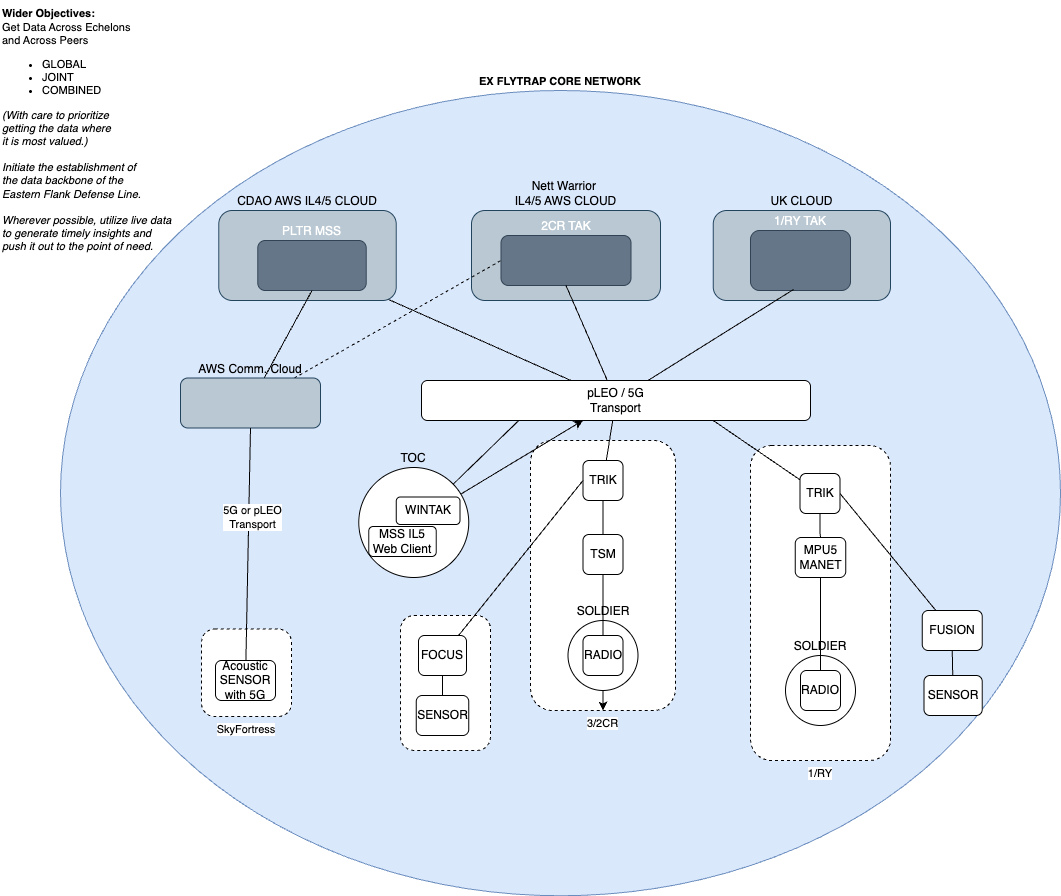

The diagram above was exported from draw.io. Its source (the exported page's mxGraphModel, read from the mxfile embedded in the PNG):
<mxGraphModel dx="1759" dy="1660" grid="1" gridSize="10" guides="1" tooltips="1" connect="1" arrows="1" fold="1" page="1" pageScale="1" pageWidth="850" pageHeight="1100" math="0" shadow="0">
  <root>
    <mxCell id="0" />
    <mxCell id="1" parent="0" />
    <mxCell id="jyh1h8HAa2u7fzU4bVlv-113" value="&lt;div&gt;&lt;b&gt;Wider Objectives:&lt;/b&gt;&lt;/div&gt;&lt;div&gt;Get Data Across Echelons&amp;nbsp;&lt;/div&gt;&lt;div&gt;and Across Peers&lt;/div&gt;&lt;ul&gt;&lt;li&gt;GLOBAL&lt;/li&gt;&lt;li&gt;JOINT&lt;/li&gt;&lt;li&gt;COMBINED&lt;/li&gt;&lt;/ul&gt;&lt;div&gt;&lt;i&gt;(With care to prioritize&amp;nbsp;&lt;/i&gt;&lt;/div&gt;&lt;div&gt;&lt;i&gt;getting the data where&amp;nbsp;&lt;/i&gt;&lt;/div&gt;&lt;div&gt;&lt;i&gt;it is most valued.)&lt;/i&gt;&lt;/div&gt;&lt;div&gt;&lt;i&gt;&lt;br&gt;&lt;/i&gt;&lt;/div&gt;&lt;div&gt;&lt;i&gt;Initiate the establishment of&lt;/i&gt;&lt;/div&gt;&lt;div&gt;&lt;i&gt;the data backbone of the&lt;/i&gt;&lt;/div&gt;&lt;div&gt;&lt;i&gt;Eastern Flank Defense Line.&lt;/i&gt;&lt;/div&gt;&lt;div&gt;&lt;i&gt;&lt;br&gt;&lt;/i&gt;&lt;/div&gt;&lt;div&gt;&lt;i&gt;Wherever possible, utilize live data&lt;/i&gt;&lt;/div&gt;&lt;div&gt;&lt;i&gt;to generate timely insights and&lt;/i&gt;&lt;/div&gt;&lt;div&gt;&lt;i&gt;push it out to the point of need.&lt;/i&gt;&lt;/div&gt;" style="text;html=1;align=left;verticalAlign=middle;resizable=0;points=[];autosize=1;strokeColor=none;fillColor=none;fontFamily=Helvetica;fontSize=11;fontColor=default;labelBackgroundColor=default;" parent="1" vertex="1">
      <mxGeometry x="-190" y="-310" width="190" height="260" as="geometry" />
    </mxCell>
    <mxCell id="jyh1h8HAa2u7fzU4bVlv-119" value="&lt;b&gt;EX FLYTRAP CORE NETWORK&lt;/b&gt;" style="ellipse;whiteSpace=wrap;html=1;fontFamily=Helvetica;fontSize=11;labelBackgroundColor=default;fillColor=#dae8fc;strokeColor=#6c8ebf;labelPosition=center;verticalLabelPosition=top;align=center;verticalAlign=bottom;" parent="1" vertex="1">
      <mxGeometry x="-130" y="-220" width="1000" height="805.25" as="geometry" />
    </mxCell>
    <mxCell id="jyh1h8HAa2u7fzU4bVlv-78" value="1/RY" style="rounded=1;whiteSpace=wrap;html=1;fontFamily=Helvetica;fontSize=11;fontColor=default;labelBackgroundColor=default;dashed=1;labelPosition=center;verticalLabelPosition=bottom;align=center;verticalAlign=top;" parent="1" vertex="1">
      <mxGeometry x="560" y="135" width="140" height="315" as="geometry" />
    </mxCell>
    <mxCell id="jyh1h8HAa2u7fzU4bVlv-77" value="" style="rounded=1;whiteSpace=wrap;html=1;fontFamily=Helvetica;fontSize=11;fontColor=default;labelBackgroundColor=default;dashed=1;labelPosition=center;verticalLabelPosition=bottom;align=center;verticalAlign=top;" parent="1" vertex="1">
      <mxGeometry x="210" y="305" width="90" height="135" as="geometry" />
    </mxCell>
    <mxCell id="jyh1h8HAa2u7fzU4bVlv-75" value="3/2CR" style="rounded=1;whiteSpace=wrap;html=1;fontFamily=Helvetica;fontSize=11;fontColor=default;labelBackgroundColor=default;dashed=1;labelPosition=center;verticalLabelPosition=bottom;align=center;verticalAlign=top;" parent="1" vertex="1">
      <mxGeometry x="340" y="130" width="145" height="270" as="geometry" />
    </mxCell>
    <mxCell id="jyh1h8HAa2u7fzU4bVlv-12" value="Nett Warrior&amp;nbsp;&lt;div&gt;IL4/5 AWS CLOUD&lt;/div&gt;" style="rounded=1;whiteSpace=wrap;html=1;labelPosition=center;verticalLabelPosition=top;align=center;verticalAlign=bottom;fillColor=#bac8d3;strokeColor=#23445d;" parent="1" vertex="1">
      <mxGeometry x="281" y="-100" width="189" height="90" as="geometry" />
    </mxCell>
    <mxCell id="jyh1h8HAa2u7fzU4bVlv-13" value="&lt;font&gt;2CR TAK&lt;/font&gt;" style="rounded=1;whiteSpace=wrap;html=1;labelPosition=center;verticalLabelPosition=top;align=center;verticalAlign=bottom;fillColor=#647687;fontColor=#ffffff;strokeColor=#314354;" parent="1" vertex="1">
      <mxGeometry x="310.5" y="-75" width="130" height="50" as="geometry" />
    </mxCell>
    <mxCell id="jyh1h8HAa2u7fzU4bVlv-16" value="UK CLOUD" style="rounded=1;whiteSpace=wrap;html=1;labelPosition=center;verticalLabelPosition=top;align=center;verticalAlign=bottom;fillColor=#bac8d3;strokeColor=#23445d;" parent="1" vertex="1">
      <mxGeometry x="522.75" y="-100" width="177.25" height="90" as="geometry" />
    </mxCell>
    <mxCell id="jyh1h8HAa2u7fzU4bVlv-17" value="&lt;font&gt;1/RY TAK&lt;/font&gt;" style="rounded=1;whiteSpace=wrap;html=1;labelPosition=center;verticalLabelPosition=top;align=center;verticalAlign=bottom;fillColor=#647687;fontColor=#ffffff;strokeColor=#314354;" parent="1" vertex="1">
      <mxGeometry x="560" y="-80" width="100" height="60" as="geometry" />
    </mxCell>
    <mxCell id="3" style="edgeStyle=none;html=1;" parent="1" source="jyh1h8HAa2u7fzU4bVlv-19" target="jyh1h8HAa2u7fzU4bVlv-75" edge="1">
      <mxGeometry relative="1" as="geometry" />
    </mxCell>
    <mxCell id="jyh1h8HAa2u7fzU4bVlv-19" value="SOLDIER" style="ellipse;whiteSpace=wrap;html=1;aspect=fixed;labelPosition=center;verticalLabelPosition=top;align=center;verticalAlign=bottom;" parent="1" vertex="1">
      <mxGeometry x="377.5" y="310" width="70" height="70" as="geometry" />
    </mxCell>
    <mxCell id="jyh1h8HAa2u7fzU4bVlv-20" style="rounded=0;orthogonalLoop=1;jettySize=auto;html=1;endArrow=none;startFill=0;" parent="1" source="jyh1h8HAa2u7fzU4bVlv-22" target="jyh1h8HAa2u7fzU4bVlv-23" edge="1">
      <mxGeometry relative="1" as="geometry" />
    </mxCell>
    <mxCell id="jyh1h8HAa2u7fzU4bVlv-21" value="" style="rounded=0;orthogonalLoop=1;jettySize=auto;html=1;endArrow=none;startFill=0;" parent="1" source="jyh1h8HAa2u7fzU4bVlv-22" target="jyh1h8HAa2u7fzU4bVlv-28" edge="1">
      <mxGeometry relative="1" as="geometry" />
    </mxCell>
    <mxCell id="jyh1h8HAa2u7fzU4bVlv-22" value="TRIK" style="rounded=1;whiteSpace=wrap;html=1;" parent="1" vertex="1">
      <mxGeometry x="392.5" y="150" width="40" height="40" as="geometry" />
    </mxCell>
    <mxCell id="jyh1h8HAa2u7fzU4bVlv-23" value="TSM" style="rounded=1;whiteSpace=wrap;html=1;" parent="1" vertex="1">
      <mxGeometry x="392.5" y="224" width="40" height="40" as="geometry" />
    </mxCell>
    <mxCell id="jyh1h8HAa2u7fzU4bVlv-24" style="rounded=0;orthogonalLoop=1;jettySize=auto;html=1;entryX=0.5;entryY=1;entryDx=0;entryDy=0;endArrow=none;startFill=0;" parent="1" source="jyh1h8HAa2u7fzU4bVlv-27" target="jyh1h8HAa2u7fzU4bVlv-23" edge="1">
      <mxGeometry relative="1" as="geometry" />
    </mxCell>
    <mxCell id="jyh1h8HAa2u7fzU4bVlv-27" value="RADIO" style="rounded=1;whiteSpace=wrap;html=1;" parent="1" vertex="1">
      <mxGeometry x="392.5" y="325" width="40" height="40" as="geometry" />
    </mxCell>
    <mxCell id="jyh1h8HAa2u7fzU4bVlv-114" style="edgeStyle=none;shape=connector;rounded=0;orthogonalLoop=1;jettySize=auto;html=1;entryX=0.5;entryY=1;entryDx=0;entryDy=0;strokeColor=default;align=center;verticalAlign=middle;fontFamily=Helvetica;fontSize=11;fontColor=default;labelBackgroundColor=default;startFill=0;endArrow=none;" parent="1" source="jyh1h8HAa2u7fzU4bVlv-28" target="jyh1h8HAa2u7fzU4bVlv-13" edge="1">
      <mxGeometry relative="1" as="geometry" />
    </mxCell>
    <mxCell id="jyh1h8HAa2u7fzU4bVlv-116" style="edgeStyle=none;shape=connector;rounded=0;orthogonalLoop=1;jettySize=auto;html=1;strokeColor=default;align=center;verticalAlign=middle;fontFamily=Helvetica;fontSize=11;fontColor=default;labelBackgroundColor=default;startFill=0;endArrow=none;" parent="1" source="jyh1h8HAa2u7fzU4bVlv-28" target="jyh1h8HAa2u7fzU4bVlv-80" edge="1">
      <mxGeometry relative="1" as="geometry" />
    </mxCell>
    <mxCell id="jyh1h8HAa2u7fzU4bVlv-28" value="pLEO / 5G&lt;div&gt;Transport&lt;/div&gt;" style="rounded=1;whiteSpace=wrap;html=1;" parent="1" vertex="1">
      <mxGeometry x="231" y="70" width="389" height="40" as="geometry" />
    </mxCell>
    <mxCell id="jyh1h8HAa2u7fzU4bVlv-30" value="SOLDIER" style="ellipse;whiteSpace=wrap;html=1;aspect=fixed;labelPosition=center;verticalLabelPosition=top;align=center;verticalAlign=bottom;" parent="1" vertex="1">
      <mxGeometry x="595" y="345" width="70" height="70" as="geometry" />
    </mxCell>
    <mxCell id="jyh1h8HAa2u7fzU4bVlv-31" style="edgeStyle=orthogonalEdgeStyle;rounded=0;orthogonalLoop=1;jettySize=auto;html=1;endArrow=none;startFill=0;" parent="1" source="jyh1h8HAa2u7fzU4bVlv-33" target="jyh1h8HAa2u7fzU4bVlv-34" edge="1">
      <mxGeometry relative="1" as="geometry" />
    </mxCell>
    <mxCell id="jyh1h8HAa2u7fzU4bVlv-109" style="edgeStyle=none;shape=connector;rounded=0;orthogonalLoop=1;jettySize=auto;html=1;entryX=0.75;entryY=1;entryDx=0;entryDy=0;strokeColor=default;align=center;verticalAlign=middle;fontFamily=Helvetica;fontSize=11;fontColor=default;labelBackgroundColor=default;startFill=0;endArrow=none;" parent="1" source="jyh1h8HAa2u7fzU4bVlv-33" target="jyh1h8HAa2u7fzU4bVlv-28" edge="1">
      <mxGeometry relative="1" as="geometry" />
    </mxCell>
    <mxCell id="jyh1h8HAa2u7fzU4bVlv-33" value="TRIK" style="rounded=1;whiteSpace=wrap;html=1;" parent="1" vertex="1">
      <mxGeometry x="609.5" y="163" width="40" height="40" as="geometry" />
    </mxCell>
    <mxCell id="jyh1h8HAa2u7fzU4bVlv-34" value="MPU5&lt;div&gt;MANET&lt;/div&gt;" style="rounded=1;whiteSpace=wrap;html=1;" parent="1" vertex="1">
      <mxGeometry x="604.75" y="227" width="50.5" height="40" as="geometry" />
    </mxCell>
    <mxCell id="jyh1h8HAa2u7fzU4bVlv-35" style="edgeStyle=orthogonalEdgeStyle;rounded=0;orthogonalLoop=1;jettySize=auto;html=1;entryX=0.5;entryY=1;entryDx=0;entryDy=0;endArrow=none;startFill=0;" parent="1" source="jyh1h8HAa2u7fzU4bVlv-38" target="jyh1h8HAa2u7fzU4bVlv-34" edge="1">
      <mxGeometry relative="1" as="geometry" />
    </mxCell>
    <mxCell id="jyh1h8HAa2u7fzU4bVlv-38" value="RADIO" style="rounded=1;whiteSpace=wrap;html=1;" parent="1" vertex="1">
      <mxGeometry x="610" y="360" width="40" height="40" as="geometry" />
    </mxCell>
    <mxCell id="jyh1h8HAa2u7fzU4bVlv-50" style="rounded=0;orthogonalLoop=1;jettySize=auto;html=1;entryX=1;entryY=0.5;entryDx=0;entryDy=0;endArrow=none;startFill=0;" parent="1" source="jyh1h8HAa2u7fzU4bVlv-45" target="jyh1h8HAa2u7fzU4bVlv-33" edge="1">
      <mxGeometry relative="1" as="geometry" />
    </mxCell>
    <mxCell id="jyh1h8HAa2u7fzU4bVlv-45" value="FUSION" style="rounded=1;whiteSpace=wrap;html=1;" parent="1" vertex="1">
      <mxGeometry x="731.75" y="300" width="60" height="40" as="geometry" />
    </mxCell>
    <mxCell id="jyh1h8HAa2u7fzU4bVlv-46" style="rounded=0;orthogonalLoop=1;jettySize=auto;html=1;entryX=0.5;entryY=1;entryDx=0;entryDy=0;endArrow=none;startFill=0;" parent="1" source="jyh1h8HAa2u7fzU4bVlv-47" target="jyh1h8HAa2u7fzU4bVlv-45" edge="1">
      <mxGeometry relative="1" as="geometry">
        <mxPoint x="782.5" y="435" as="sourcePoint" />
      </mxGeometry>
    </mxCell>
    <mxCell id="jyh1h8HAa2u7fzU4bVlv-47" value="SENSOR" style="rounded=1;whiteSpace=wrap;html=1;" parent="1" vertex="1">
      <mxGeometry x="733.5" y="365" width="58.25" height="40" as="geometry" />
    </mxCell>
    <mxCell id="jyh1h8HAa2u7fzU4bVlv-107" style="edgeStyle=none;shape=connector;rounded=0;orthogonalLoop=1;jettySize=auto;html=1;entryX=0;entryY=0.5;entryDx=0;entryDy=0;strokeColor=default;align=center;verticalAlign=middle;fontFamily=Helvetica;fontSize=11;fontColor=default;labelBackgroundColor=default;startFill=0;endArrow=none;" parent="1" source="jyh1h8HAa2u7fzU4bVlv-56" target="jyh1h8HAa2u7fzU4bVlv-22" edge="1">
      <mxGeometry relative="1" as="geometry" />
    </mxCell>
    <mxCell id="jyh1h8HAa2u7fzU4bVlv-56" value="FOCUS" style="rounded=1;whiteSpace=wrap;html=1;" parent="1" vertex="1">
      <mxGeometry x="228" y="325" width="48" height="40" as="geometry" />
    </mxCell>
    <mxCell id="jyh1h8HAa2u7fzU4bVlv-58" value="SENSOR" style="rounded=1;whiteSpace=wrap;html=1;" parent="1" vertex="1">
      <mxGeometry x="225.75" y="385" width="52.5" height="40" as="geometry" />
    </mxCell>
    <mxCell id="jyh1h8HAa2u7fzU4bVlv-59" value="" style="rounded=0;orthogonalLoop=1;jettySize=auto;html=1;entryX=0.5;entryY=1;entryDx=0;entryDy=0;endArrow=none;startFill=0;" parent="1" source="jyh1h8HAa2u7fzU4bVlv-58" target="jyh1h8HAa2u7fzU4bVlv-56" edge="1">
      <mxGeometry relative="1" as="geometry">
        <mxPoint x="237" y="335" as="sourcePoint" />
        <mxPoint x="252" y="395" as="targetPoint" />
      </mxGeometry>
    </mxCell>
    <mxCell id="jyh1h8HAa2u7fzU4bVlv-79" value="CDAO AWS IL4/5 CLOUD" style="rounded=1;whiteSpace=wrap;html=1;labelPosition=center;verticalLabelPosition=top;align=center;verticalAlign=bottom;fillColor=#bac8d3;strokeColor=#23445d;" parent="1" vertex="1">
      <mxGeometry x="28.25" y="-100" width="177.5" height="90" as="geometry" />
    </mxCell>
    <mxCell id="jyh1h8HAa2u7fzU4bVlv-80" value="&lt;font&gt;PLTR MSS&lt;/font&gt;" style="rounded=1;whiteSpace=wrap;html=1;labelPosition=center;verticalLabelPosition=top;align=center;verticalAlign=bottom;fillColor=#647687;fontColor=#ffffff;strokeColor=#314354;" parent="1" vertex="1">
      <mxGeometry x="67.25" y="-70" width="108.5" height="50" as="geometry" />
    </mxCell>
    <mxCell id="jyh1h8HAa2u7fzU4bVlv-117" style="edgeStyle=none;shape=connector;rounded=0;orthogonalLoop=1;jettySize=auto;html=1;entryX=0.5;entryY=1;entryDx=0;entryDy=0;strokeColor=default;align=center;verticalAlign=middle;fontFamily=Helvetica;fontSize=11;fontColor=default;labelBackgroundColor=default;startFill=0;endArrow=none;" parent="1" source="jyh1h8HAa2u7fzU4bVlv-82" target="jyh1h8HAa2u7fzU4bVlv-80" edge="1">
      <mxGeometry relative="1" as="geometry" />
    </mxCell>
    <mxCell id="jyh1h8HAa2u7fzU4bVlv-118" style="edgeStyle=none;shape=connector;rounded=0;orthogonalLoop=1;jettySize=auto;html=1;entryX=0;entryY=0.5;entryDx=0;entryDy=0;strokeColor=default;align=center;verticalAlign=middle;fontFamily=Helvetica;fontSize=11;fontColor=default;labelBackgroundColor=default;startFill=0;endArrow=none;dashed=1;" parent="1" source="jyh1h8HAa2u7fzU4bVlv-82" target="jyh1h8HAa2u7fzU4bVlv-13" edge="1">
      <mxGeometry relative="1" as="geometry" />
    </mxCell>
    <mxCell id="jyh1h8HAa2u7fzU4bVlv-82" value="AWS Comm. Cloud" style="rounded=1;whiteSpace=wrap;html=1;labelPosition=center;verticalLabelPosition=top;align=center;verticalAlign=bottom;fillColor=#bac8d3;strokeColor=#23445d;" parent="1" vertex="1">
      <mxGeometry x="-10" y="67.5" width="140" height="50" as="geometry" />
    </mxCell>
    <mxCell id="jyh1h8HAa2u7fzU4bVlv-83" value="SkyFortress" style="rounded=1;whiteSpace=wrap;html=1;fontFamily=Helvetica;fontSize=11;fontColor=default;labelBackgroundColor=default;dashed=1;labelPosition=center;verticalLabelPosition=bottom;align=center;verticalAlign=top;" parent="1" vertex="1">
      <mxGeometry x="11" y="318.5" width="90" height="87.5" as="geometry" />
    </mxCell>
    <mxCell id="jyh1h8HAa2u7fzU4bVlv-101" style="edgeStyle=none;shape=connector;rounded=0;orthogonalLoop=1;jettySize=auto;html=1;entryX=0.5;entryY=1;entryDx=0;entryDy=0;strokeColor=default;align=center;verticalAlign=middle;fontFamily=Helvetica;fontSize=11;fontColor=default;labelBackgroundColor=default;startFill=0;endArrow=none;" parent="1" source="jyh1h8HAa2u7fzU4bVlv-84" target="jyh1h8HAa2u7fzU4bVlv-82" edge="1">
      <mxGeometry relative="1" as="geometry" />
    </mxCell>
    <mxCell id="jyh1h8HAa2u7fzU4bVlv-110" value="5G or pLEO&lt;div&gt;Transport&lt;/div&gt;" style="edgeLabel;html=1;align=center;verticalAlign=middle;resizable=0;points=[];fontFamily=Helvetica;fontSize=11;fontColor=default;labelBackgroundColor=default;" parent="jyh1h8HAa2u7fzU4bVlv-101" vertex="1" connectable="0">
      <mxGeometry x="0.2455" y="-3" relative="1" as="geometry">
        <mxPoint y="1" as="offset" />
      </mxGeometry>
    </mxCell>
    <mxCell id="jyh1h8HAa2u7fzU4bVlv-84" value="Acoustic SENSOR&lt;div&gt;with 5G&lt;/div&gt;" style="rounded=1;whiteSpace=wrap;html=1;" parent="1" vertex="1">
      <mxGeometry x="25" y="350" width="60" height="40" as="geometry" />
    </mxCell>
    <mxCell id="jyh1h8HAa2u7fzU4bVlv-108" style="edgeStyle=none;shape=connector;rounded=0;orthogonalLoop=1;jettySize=auto;html=1;entryX=0.25;entryY=1;entryDx=0;entryDy=0;strokeColor=default;align=center;verticalAlign=middle;fontFamily=Helvetica;fontSize=11;fontColor=default;labelBackgroundColor=default;startFill=0;endArrow=none;" parent="1" source="jyh1h8HAa2u7fzU4bVlv-95" target="jyh1h8HAa2u7fzU4bVlv-28" edge="1">
      <mxGeometry relative="1" as="geometry" />
    </mxCell>
    <mxCell id="2" value="" style="edgeStyle=none;html=1;" parent="1" source="jyh1h8HAa2u7fzU4bVlv-95" target="jyh1h8HAa2u7fzU4bVlv-28" edge="1">
      <mxGeometry relative="1" as="geometry" />
    </mxCell>
    <mxCell id="4" value="" style="edgeStyle=none;html=1;" parent="1" source="jyh1h8HAa2u7fzU4bVlv-95" target="jyh1h8HAa2u7fzU4bVlv-28" edge="1">
      <mxGeometry relative="1" as="geometry" />
    </mxCell>
    <mxCell id="jyh1h8HAa2u7fzU4bVlv-95" value="&lt;br&gt;&lt;div&gt;TOC&lt;/div&gt;" style="ellipse;whiteSpace=wrap;html=1;aspect=fixed;labelPosition=center;verticalLabelPosition=top;align=center;verticalAlign=bottom;" parent="1" vertex="1">
      <mxGeometry x="168.25" y="157" width="110" height="110" as="geometry" />
    </mxCell>
    <mxCell id="jyh1h8HAa2u7fzU4bVlv-97" value="WINTAK" style="rounded=1;whiteSpace=wrap;html=1;" parent="1" vertex="1">
      <mxGeometry x="205.75" y="186.5" width="63.75" height="27.5" as="geometry" />
    </mxCell>
    <mxCell id="jyh1h8HAa2u7fzU4bVlv-98" value="MSS IL5 Web Client" style="rounded=1;whiteSpace=wrap;html=1;" parent="1" vertex="1">
      <mxGeometry x="178.25" y="216" width="67.5" height="30" as="geometry" />
    </mxCell>
    <mxCell id="jyh1h8HAa2u7fzU4bVlv-115" style="edgeStyle=none;shape=connector;rounded=0;orthogonalLoop=1;jettySize=auto;html=1;entryX=0.43;entryY=0.983;entryDx=0;entryDy=0;entryPerimeter=0;strokeColor=default;align=center;verticalAlign=middle;fontFamily=Helvetica;fontSize=11;fontColor=default;labelBackgroundColor=default;startFill=0;endArrow=none;" parent="1" source="jyh1h8HAa2u7fzU4bVlv-28" target="jyh1h8HAa2u7fzU4bVlv-17" edge="1">
      <mxGeometry relative="1" as="geometry" />
    </mxCell>
  </root>
</mxGraphModel>